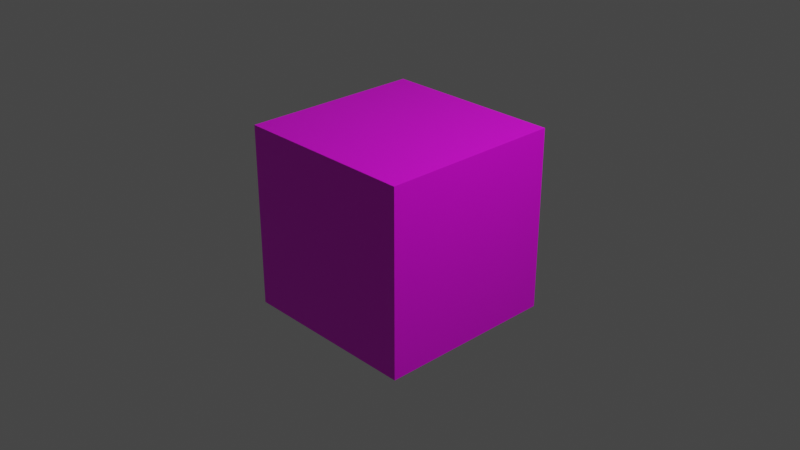 # Source: SubSoilBlock.blend  (saved by Blender 3.0.42; exported with 4.5.12 LTS)
import bpy
from mathutils import Matrix  # noqa: F401  (used for matrix-valued properties, if any)

bpy.ops.wm.read_factory_settings(use_empty=True)
scene = bpy.context.scene
scene.name = 'Scene'

# ---- collections
col_collection = bpy.data.collections.new('Collection'); scene.collection.children.link(col_collection)

# ---- images (referenced by path relative to the original .blend; pixels are not part of the script)
import os
ASSET_DIR = os.environ.get("B2B_ASSET_DIR", "")  # directory of the original .blend (textures are referenced by path, not embedded)
HERE = os.path.dirname(os.path.abspath(__file__))  # packed textures are extracted next to this script under _unpacked/

def load_image(name, relpath, width, height, colorspace="sRGB"):
    """Load a texture the original file referenced (path relative to the .blend, or extracted next to this script)."""
    p = next((c for c in (os.path.join(HERE, relpath), os.path.join(ASSET_DIR, relpath)) if relpath and os.path.exists(c)), "")
    if p:
        img = bpy.data.images.load(p, check_existing=True)
        img.name = name
    else:  # same state as the original file: an image datablock whose file is absent (Cycles renders it pink)
        img = bpy.data.images.new(name, width, height)
        img.source = "FILE"
        img.filepath = "//" + (relpath or name)
    img.colorspace_settings.name = colorspace
    return img
img_subsoiltexture_png = load_image('SubSoilTexture.png', 'SubSoilTexture.png', 1024, 1024, 'sRGB')

# ---- materials (node trees are filled in below, after node groups)
mat_subsoiltexture = bpy.data.materials.new('SubSoilTexture')
mat_subsoiltexture.alpha_threshold = 0.0
mat_subsoiltexture.use_transparent_shadow = False
mat_subsoiltexture.line_color = (0.0, 0.0, 0.0, 1.0)

# ---- material node trees
mat_subsoiltexture.use_nodes = True; mat_subsoiltexture.node_tree.nodes.clear()
_N = mat_subsoiltexture.node_tree.nodes; _L = mat_subsoiltexture.node_tree.links
n0 = _N.new('ShaderNodeOutputMaterial'); n0.name = 'Material Output'; n0.location = (300, 300)
n1 = _N.new('ShaderNodeBsdfPrincipled'); n1.name = 'Principled BSDF'; n1.location = (10, 300)
n1.distribution = 'GGX'
n1.subsurface_method = 'RANDOM_WALK_SKIN'
n1.inputs[2].default_value = 0.4
n1.inputs[3].default_value = 1.45
n1.inputs[27].default_value = (0.0, 0.0, 0.0, 1.0)
n1.inputs[28].default_value = 1.0
n2 = _N.new('ShaderNodeTexImage'); n2.name = 'Image Texture'; n2.location = (-280, 280)
n2.image = img_subsoiltexture_png
_L.new(n1.outputs[0], n0.inputs[0])
_L.new(n2.outputs[0], n1.inputs[0])
n0.is_active_output = True

# ---- world
world_world = bpy.data.worlds.new('World'); scene.world = world_world
world_world.use_nodes = True; world_world.node_tree.nodes.clear()
_N = world_world.node_tree.nodes; _L = world_world.node_tree.links
n0 = _N.new('ShaderNodeOutputWorld'); n0.name = 'World Output'; n0.location = (300, 300)
n1 = _N.new('ShaderNodeBackground'); n1.name = 'Background'; n1.location = (10, 300)
n1.inputs[0].default_value = (0.05088, 0.05088, 0.05088, 1.0)
_L.new(n1.outputs[0], n0.inputs[0])
n0.is_active_output = True
world_world.color = (0.05088, 0.05088, 0.05088)
world_world.use_sun_shadow = False
world_world.sun_shadow_jitter_overblur = 0.0

# ---- cameras
cam_camera = bpy.data.cameras.new('Camera')
cam_camera.clip_end = 100.0
cam_camera.ortho_scale = 7.314

# ---- lights
light_light = bpy.data.lights.new('Light', 'POINT')
light_light.transmission_factor = 0.0
light_light.energy = 1000.0
light_light.shadow_soft_size = 0.1
light_light.shadow_maximum_resolution = 0.006
light_light.use_absolute_resolution = True

# ---- meshes
me_cube = bpy.data.meshes.new('Cube')
me_cube.from_pydata([(1.0, 1.0, 1.0), (1.0, 1.0, -1.0), (1.0, -1.0, 1.0), (1.0, -1.0, -1.0), (-1.0, 1.0, 1.0), (-1.0, 1.0, -1.0), (-1.0, -1.0, 1.0), (-1.0, -1.0, -1.0)], [], [(0, 4, 6, 2), (3, 2, 6, 7), (7, 6, 4, 5), (5, 1, 3, 7), (1, 0, 2, 3), (5, 4, 0, 1)])
_uv = me_cube.uv_layers.new(name='UVMap')
_uv.uv.foreach_set('vector', [2.396e-05, 0.0003173, 0.9996, 0.0003173, 0.9996, 1.001, 2.396e-05, 1.001, 1.027e-05, 0.0001411, 1.0, 0.0001411, 1.0, 1.0, 1.027e-05, 1.0, 0.000961, 0.0005389, 0.9993, 0.0005389, 0.9993, 1.001, 0.000961, 1.001, 0.002535, 0.0004492, 0.9991, 0.0004492, 0.9991, 1.001, 0.002535, 1.001, -0.0001475, 0.0008368, 0.9986, 0.0008368, 0.9986, 0.9996, -0.0001475, 0.9996, 0.000961, 0.001194, 0.9982, 0.001194, 0.9982, 0.9999, 0.000961, 0.9999])
me_cube.materials.append(mat_subsoiltexture)
me_cube.use_remesh_preserve_volume = False
me_cube.use_remesh_preserve_attributes = False
me_cube.use_mirror_vertex_groups = False
me_cube.update()

# ---- objects
ob_cube = bpy.data.objects.new('Cube', me_cube)
ob_light = bpy.data.objects.new('Light', light_light)
ob_camera = bpy.data.objects.new('Camera', cam_camera)

# ---- transforms, parenting, visibility, modifiers, constraints
ob_cube.location = (0.0, 0.0, 0.0)
ob_cube.lock_rotations_4d = False
ob_cube.empty_display_type = 'ARROWS'
ob_cube.lineart.crease_threshold = 0.0
ob_light.location = (4.076, 1.005, 5.904)
ob_light.rotation_euler = (0.6503, 0.05522, 1.866)
ob_light.lock_rotations_4d = False
ob_light.empty_display_type = 'ARROWS'
ob_light.color = (0.0, 0.0, 0.0, 0.0)
ob_light.lineart.crease_threshold = 0.0
ob_camera.location = (7.359, -6.926, 4.958)
ob_camera.rotation_euler = (1.109, 0.0, 0.8149)
ob_camera.lock_rotations_4d = False
ob_camera.empty_display_type = 'ARROWS'
ob_camera.color = (0.0, 0.0, 0.0, 0.0)
ob_camera.display_type = 'WIRE'
ob_camera.lineart.crease_threshold = 0.0

# ---- collection membership
col_collection.objects.link(ob_cube)
col_collection.objects.link(ob_light)
col_collection.objects.link(ob_camera)

# ---- scene / render settings (as saved in the file)
scene.camera = ob_camera
scene.frame_start = 1; scene.frame_end = 250; scene.frame_set(1)
scene.render.engine = 'BLENDER_EEVEE_NEXT'
scene.cycles.sampling_pattern = 'TABULATED_SOBOL'
scene.cycles.use_light_tree = False
scene.view_settings.view_transform = 'Filmic'
bpy.context.view_layer.update()

